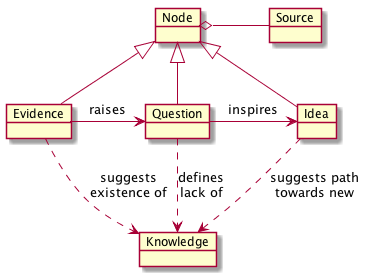

The diagram above was rendered by PlantUML. Its source (embedded in the PNG):
@startuml

object Node
object Idea
object Question
object Evidence
object Source
object Knowledge

Node <|-- Evidence
Node <|-- Question
Node <|-- Idea
Node o- Source

Evidence -> Question : raises
Question -> Idea : inspires

Evidence ..> Knowledge : suggests\nexistence of
Question ..> Knowledge : defines\nlack of
Idea ..> Knowledge : suggests path\ntowards new
	
@enduml